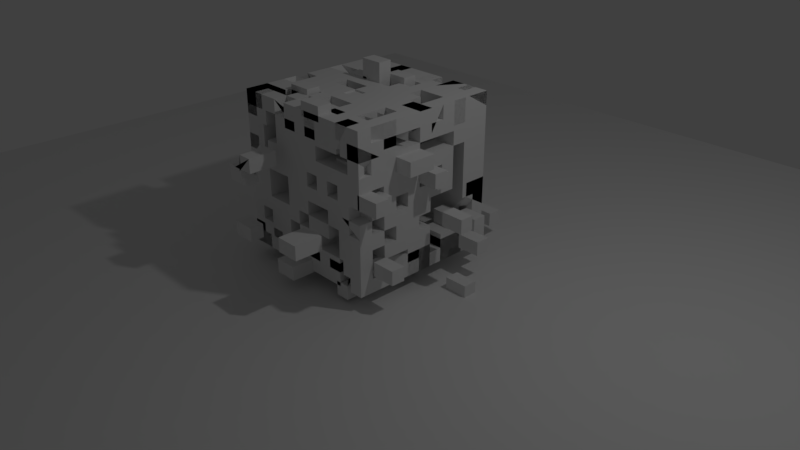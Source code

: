 # Source: explosionmodifier.blend  (saved by Blender 2.79.0; exported with 4.5.12 LTS)
import bpy
from mathutils import Matrix  # noqa: F401  (used for matrix-valued properties, if any)

bpy.ops.wm.read_factory_settings(use_empty=True)
scene = bpy.context.scene
scene.name = 'Scene'

# ---- collections
col_collection_1 = bpy.data.collections.new('Collection 1'); scene.collection.children.link(col_collection_1)

# ---- materials (node trees are filled in below, after node groups)
mat_material = bpy.data.materials.new('Material')
mat_material.alpha_threshold = 0.0
mat_material.use_transparent_shadow = False
mat_material.roughness = 0.5
mat_material.line_color = (0.0, 0.0, 0.0, 1.0)

# ---- material node trees

# ---- world
world_world = bpy.data.worlds.new('World'); scene.world = world_world
world_world.color = (0.05088, 0.05088, 0.05088)
world_world.use_sun_shadow = False
world_world.sun_shadow_jitter_overblur = 0.0
world_world.cycles.sampling_method = 'MANUAL'

# ---- cameras
cam_camera = bpy.data.cameras.new('Camera')
cam_camera.clip_end = 100.0
cam_camera.lens = 35.0
cam_camera.sensor_width = 32.0
cam_camera.sensor_height = 18.0
cam_camera.ortho_scale = 7.314
cam_camera.dof.focus_distance = 0.0
cam_camera.dof.aperture_fstop = 128.0

# ---- lights
light_lamp = bpy.data.lights.new('Lamp', 'POINT')
light_lamp.transmission_factor = 0.0
light_lamp.cutoff_distance = 30.0
light_lamp.energy = 100.0
light_lamp.shadow_buffer_clip_start = 1.001
light_lamp.shadow_soft_size = 0.1
light_lamp.shadow_maximum_resolution = 0.006
light_lamp.use_absolute_resolution = True

# ---- meshes
me_plane = bpy.data.meshes.new('Plane')
me_plane.from_pydata([(-1.0, -1.0, 0.0), (1.0, -1.0, 0.0), (-1.0, 1.0, 0.0), (1.0, 1.0, 0.0)], [], [(0, 1, 3, 2)])
me_plane.use_remesh_preserve_volume = False
me_plane.use_remesh_preserve_attributes = False
me_plane.use_mirror_vertex_groups = False
me_plane.update()
me_cube = bpy.data.meshes.new('Cube')
me_cube.from_pydata([(1.0, 1.0, -2.156), (1.0, -1.0, -2.156), (-1.0, -1.0, -2.156), (-1.0, 1.0, -2.156), (1.0, 1.0, -0.1562), (1.0, -1.0, -0.1562), (-1.0, -1.0, -0.1562), (-1.0, 1.0, -0.1562), (1.0, 0.8182, -2.156), (1.0, 0.6364, -2.156), (1.0, 0.4545, -2.156), (1.0, 0.2727, -2.156), (1.0, 0.09091, -2.156), (1.0, -0.09091, -2.156), (1.0, -0.2727, -2.156), (1.0, -0.4545, -2.156), (1.0, -0.6364, -2.156), (1.0, -0.8182, -2.156), (0.8182, 1.0, -2.156), (0.6364, 1.0, -2.156), (0.4545, 1.0, -2.156), (0.2727, 1.0, -2.156), (0.09091, 1.0, -2.156), (-0.09091, 1.0, -2.156), (-0.2727, 1.0, -2.156), (-0.4545, 1.0, -2.156), (-0.6364, 1.0, -2.156), (-0.8182, 1.0, -2.156), (1.0, 1.0, -1.974), (1.0, 1.0, -1.793), (1.0, 1.0, -1.611), (1.0, 1.0, -1.429), (1.0, 1.0, -1.247), (1.0, 1.0, -1.065), (1.0, 1.0, -0.8835), (1.0, 1.0, -0.7016), (1.0, 1.0, -0.5198), (1.0, 1.0, -0.338), (0.8182, -1.0, -2.156), (0.6364, -1.0, -2.156), (0.4545, -1.0, -2.156), (0.2727, -1.0, -2.156), (0.09091, -1.0, -2.156), (-0.09091, -1.0, -2.156), (-0.2727, -1.0, -2.156), (-0.4545, -1.0, -2.156), (-0.6364, -1.0, -2.156), (-0.8182, -1.0, -2.156), (1.0, -1.0, -1.974), (1.0, -1.0, -1.793), (1.0, -1.0, -1.611), (1.0, -1.0, -1.429), (1.0, -1.0, -1.247), (1.0, -1.0, -1.065), (1.0, -1.0, -0.8835), (1.0, -1.0, -0.7016), (1.0, -1.0, -0.5198), (1.0, -1.0, -0.338), (-1.0, -0.8182, -2.156), (-1.0, -0.6364, -2.156), (-1.0, -0.4545, -2.156), (-1.0, -0.2727, -2.156), (-1.0, -0.09091, -2.156), (-1.0, 0.09091, -2.156), (-1.0, 0.2727, -2.156), (-1.0, 0.4545, -2.156), (-1.0, 0.6364, -2.156), (-1.0, 0.8182, -2.156), (-1.0, -1.0, -1.974), (-1.0, -1.0, -1.793), (-1.0, -1.0, -1.611), (-1.0, -1.0, -1.429), (-1.0, -1.0, -1.247), (-1.0, -1.0, -1.065), (-1.0, -1.0, -0.8835), (-1.0, -1.0, -0.7016), (-1.0, -1.0, -0.5198), (-1.0, -1.0, -0.338), (-1.0, 1.0, -1.974), (-1.0, 1.0, -1.793), (-1.0, 1.0, -1.611), (-1.0, 1.0, -1.429), (-1.0, 1.0, -1.247), (-1.0, 1.0, -1.065), (-1.0, 1.0, -0.8835), (-1.0, 1.0, -0.7016), (-1.0, 1.0, -0.5198), (-1.0, 1.0, -0.338), (1.0, 0.8182, -0.1562), (1.0, 0.6364, -0.1562), (1.0, 0.4545, -0.1562), (1.0, 0.2727, -0.1562), (1.0, 0.09091, -0.1562), (1.0, -0.09091, -0.1562), (1.0, -0.2727, -0.1562), (1.0, -0.4545, -0.1562), (1.0, -0.6364, -0.1562), (1.0, -0.8182, -0.1562), (0.8182, 1.0, -0.1562), (0.6364, 1.0, -0.1562), (0.4545, 1.0, -0.1562), (0.2727, 1.0, -0.1562), (0.09091, 1.0, -0.1562), (-0.09091, 1.0, -0.1562), (-0.2727, 1.0, -0.1562), (-0.4545, 1.0, -0.1562), (-0.6364, 1.0, -0.1562), (-0.8182, 1.0, -0.1562), (0.8182, -1.0, -0.1562), (0.6364, -1.0, -0.1562), (0.4545, -1.0, -0.1562), (0.2727, -1.0, -0.1562), (0.09091, -1.0, -0.1562), (-0.09091, -1.0, -0.1562), (-0.2727, -1.0, -0.1562), (-0.4545, -1.0, -0.1562), (-0.6364, -1.0, -0.1562), (-0.8182, -1.0, -0.1562), (-1.0, -0.8182, -0.1562), (-1.0, -0.6364, -0.1562), (-1.0, -0.4545, -0.1562), (-1.0, -0.2727, -0.1562), (-1.0, -0.09091, -0.1562), (-1.0, 0.09091, -0.1562), (-1.0, 0.2727, -0.1562), (-1.0, 0.4545, -0.1562), (-1.0, 0.6364, -0.1562), (-1.0, 0.8182, -0.1562), (0.8182, 1.0, -0.338), (0.6364, 1.0, -0.338), (0.4545, 1.0, -0.338), (0.2727, 1.0, -0.338), (0.09091, 1.0, -0.338), (-0.09091, 1.0, -0.338), (-0.2727, 1.0, -0.338), (-0.4545, 1.0, -0.338), (-0.6364, 1.0, -0.338), (-0.8182, 1.0, -0.338), (0.8182, 1.0, -0.5198), (0.6364, 1.0, -0.5198), (0.4545, 1.0, -0.5198), (0.2727, 1.0, -0.5198), (0.09091, 1.0, -0.5198), (-0.09091, 1.0, -0.5198), (-0.2727, 1.0, -0.5198), (-0.4545, 1.0, -0.5198), (-0.6364, 1.0, -0.5198), (-0.8182, 1.0, -0.5198), (0.8182, 1.0, -0.7016), (0.6364, 1.0, -0.7016), (0.4545, 1.0, -0.7016), (0.2727, 1.0, -0.7016), (0.09091, 1.0, -0.7016), (-0.09091, 1.0, -0.7016), (-0.2727, 1.0, -0.7016), (-0.4545, 1.0, -0.7016), (-0.6364, 1.0, -0.7016), (-0.8182, 1.0, -0.7016), (0.8182, 1.0, -0.8835), (0.6364, 1.0, -0.8835), (0.4545, 1.0, -0.8835), (0.2727, 1.0, -0.8835), (0.09091, 1.0, -0.8835), (-0.09091, 1.0, -0.8835), (-0.2727, 1.0, -0.8835), (-0.4545, 1.0, -0.8835), (-0.6364, 1.0, -0.8835), (-0.8182, 1.0, -0.8835), (0.8182, 1.0, -1.065), (0.6364, 1.0, -1.065), (0.4545, 1.0, -1.065), (0.2727, 1.0, -1.065), (0.09091, 1.0, -1.065), (-0.09091, 1.0, -1.065), (-0.2727, 1.0, -1.065), (-0.4545, 1.0, -1.065), (-0.6364, 1.0, -1.065), (-0.8182, 1.0, -1.065), (0.8182, 1.0, -1.247), (0.6364, 1.0, -1.247), (0.4545, 1.0, -1.247), (0.2727, 1.0, -1.247), (0.09091, 1.0, -1.247), (-0.09091, 1.0, -1.247), (-0.2727, 1.0, -1.247), (-0.4545, 1.0, -1.247), (-0.6364, 1.0, -1.247), (-0.8182, 1.0, -1.247), (0.8182, 1.0, -1.429), (0.6364, 1.0, -1.429), (0.4545, 1.0, -1.429), (0.2727, 1.0, -1.429), (0.09091, 1.0, -1.429), (-0.09091, 1.0, -1.429), (-0.2727, 1.0, -1.429), (-0.4545, 1.0, -1.429), (-0.6364, 1.0, -1.429), (-0.8182, 1.0, -1.429), (0.8182, 1.0, -1.611), (0.6364, 1.0, -1.611), (0.4545, 1.0, -1.611), (0.2727, 1.0, -1.611), (0.09091, 1.0, -1.611), (-0.09091, 1.0, -1.611), (-0.2727, 1.0, -1.611), (-0.4545, 1.0, -1.611), (-0.6364, 1.0, -1.611), (-0.8182, 1.0, -1.611), (0.8182, 1.0, -1.793), (0.6364, 1.0, -1.793), (0.4545, 1.0, -1.793), (0.2727, 1.0, -1.793), (0.09091, 1.0, -1.793), (-0.09091, 1.0, -1.793), (-0.2727, 1.0, -1.793), (-0.4545, 1.0, -1.793), (-0.6364, 1.0, -1.793), (-0.8182, 1.0, -1.793), (0.8182, 1.0, -1.974), (0.6364, 1.0, -1.974), (0.4545, 1.0, -1.974), (0.2727, 1.0, -1.974), (0.09091, 1.0, -1.974), (-0.09091, 1.0, -1.974), (-0.2727, 1.0, -1.974), (-0.4545, 1.0, -1.974), (-0.6364, 1.0, -1.974), (-0.8182, 1.0, -1.974), (-1.0, -0.8182, -1.974), (-1.0, -0.6364, -1.974), (-1.0, -0.4545, -1.974), (-1.0, -0.2727, -1.974), (-1.0, -0.09091, -1.974), (-1.0, 0.09091, -1.974), (-1.0, 0.2727, -1.974), (-1.0, 0.4545, -1.974), (-1.0, 0.6364, -1.974), (-1.0, 0.8182, -1.974), (-1.0, -0.8182, -1.793), (-1.0, -0.6364, -1.793), (-1.0, -0.4545, -1.793), (-1.0, -0.2727, -1.793), (-1.0, -0.09091, -1.793), (-1.0, 0.09091, -1.793), (-1.0, 0.2727, -1.793), (-1.0, 0.4545, -1.793), (-1.0, 0.6364, -1.793), (-1.0, 0.8182, -1.793), (-1.0, -0.8182, -1.611), (-1.0, -0.6364, -1.611), (-1.0, -0.4545, -1.611), (-1.0, -0.2727, -1.611), (-1.0, -0.09091, -1.611), (-1.0, 0.09091, -1.611), (-1.0, 0.2727, -1.611), (-1.0, 0.4545, -1.611), (-1.0, 0.6364, -1.611), (-1.0, 0.8182, -1.611), (-1.0, -0.8182, -1.429), (-1.0, -0.6364, -1.429), (-1.0, -0.4545, -1.429), (-1.0, -0.2727, -1.429), (-1.0, -0.09091, -1.429), (-1.0, 0.09091, -1.429), (-1.0, 0.2727, -1.429), (-1.0, 0.4545, -1.429), (-1.0, 0.6364, -1.429), (-1.0, 0.8182, -1.429), (-1.0, -0.8182, -1.247), (-1.0, -0.6364, -1.247), (-1.0, -0.4545, -1.247), (-1.0, -0.2727, -1.247), (-1.0, -0.09091, -1.247), (-1.0, 0.09091, -1.247), (-1.0, 0.2727, -1.247), (-1.0, 0.4545, -1.247), (-1.0, 0.6364, -1.247), (-1.0, 0.8182, -1.247), (-1.0, -0.8182, -1.065), (-1.0, -0.6364, -1.065), (-1.0, -0.4545, -1.065), (-1.0, -0.2727, -1.065), (-1.0, -0.09091, -1.065), (-1.0, 0.09091, -1.065), (-1.0, 0.2727, -1.065), (-1.0, 0.4545, -1.065), (-1.0, 0.6364, -1.065), (-1.0, 0.8182, -1.065), (-1.0, -0.8182, -0.8835), (-1.0, -0.6364, -0.8835), (-1.0, -0.4545, -0.8835), (-1.0, -0.2727, -0.8835), (-1.0, -0.09091, -0.8835), (-1.0, 0.09091, -0.8835), (-1.0, 0.2727, -0.8835), (-1.0, 0.4545, -0.8835), (-1.0, 0.6364, -0.8835), (-1.0, 0.8182, -0.8835), (-1.0, -0.8182, -0.7016), (-1.0, -0.6364, -0.7016), (-1.0, -0.4545, -0.7016), (-1.0, -0.2727, -0.7016), (-1.0, -0.09091, -0.7016), (-1.0, 0.09091, -0.7016), (-1.0, 0.2727, -0.7016), (-1.0, 0.4545, -0.7016), (-1.0, 0.6364, -0.7016), (-1.0, 0.8182, -0.7016), (-1.0, -0.8182, -0.5198), (-1.0, -0.6364, -0.5198), (-1.0, -0.4545, -0.5198), (-1.0, -0.2727, -0.5198), (-1.0, -0.09091, -0.5198), (-1.0, 0.09091, -0.5198), (-1.0, 0.2727, -0.5198), (-1.0, 0.4545, -0.5198), (-1.0, 0.6364, -0.5198), (-1.0, 0.8182, -0.5198), (-1.0, -0.8182, -0.338), (-1.0, -0.6364, -0.338), (-1.0, -0.4545, -0.338), (-1.0, -0.2727, -0.338), (-1.0, -0.09091, -0.338), (-1.0, 0.09091, -0.338), (-1.0, 0.2727, -0.338), (-1.0, 0.4545, -0.338), (-1.0, 0.6364, -0.338), (-1.0, 0.8182, -0.338), (0.8182, -1.0, -1.974), (0.6364, -1.0, -1.974), (0.4545, -1.0, -1.974), (0.2727, -1.0, -1.974), (0.09091, -1.0, -1.974), (-0.09091, -1.0, -1.974), (-0.2727, -1.0, -1.974), (-0.4545, -1.0, -1.974), (-0.6364, -1.0, -1.974), (-0.8182, -1.0, -1.974), (0.8182, -1.0, -1.793), (0.6364, -1.0, -1.793), (0.4545, -1.0, -1.793), (0.2727, -1.0, -1.793), (0.09091, -1.0, -1.793), (-0.09091, -1.0, -1.793), (-0.2727, -1.0, -1.793), (-0.4545, -1.0, -1.793), (-0.6364, -1.0, -1.793), (-0.8182, -1.0, -1.793), (0.8182, -1.0, -1.611), (0.6364, -1.0, -1.611), (0.4545, -1.0, -1.611), (0.2727, -1.0, -1.611), (0.09091, -1.0, -1.611), (-0.09091, -1.0, -1.611), (-0.2727, -1.0, -1.611), (-0.4545, -1.0, -1.611), (-0.6364, -1.0, -1.611), (-0.8182, -1.0, -1.611), (0.8182, -1.0, -1.429), (0.6364, -1.0, -1.429), (0.4545, -1.0, -1.429), (0.2727, -1.0, -1.429), (0.09091, -1.0, -1.429), (-0.09091, -1.0, -1.429), (-0.2727, -1.0, -1.429), (-0.4545, -1.0, -1.429), (-0.6364, -1.0, -1.429), (-0.8182, -1.0, -1.429), (0.8182, -1.0, -1.247), (0.6364, -1.0, -1.247), (0.4545, -1.0, -1.247), (0.2727, -1.0, -1.247), (0.09091, -1.0, -1.247), (-0.09091, -1.0, -1.247), (-0.2727, -1.0, -1.247), (-0.4545, -1.0, -1.247), (-0.6364, -1.0, -1.247), (-0.8182, -1.0, -1.247), (0.8182, -1.0, -1.065), (0.6364, -1.0, -1.065), (0.4545, -1.0, -1.065), (0.2727, -1.0, -1.065), (0.09091, -1.0, -1.065), (-0.09091, -1.0, -1.065), (-0.2727, -1.0, -1.065), (-0.4545, -1.0, -1.065), (-0.6364, -1.0, -1.065), (-0.8182, -1.0, -1.065), (0.8182, -1.0, -0.8835), (0.6364, -1.0, -0.8835), (0.4545, -1.0, -0.8835), (0.2727, -1.0, -0.8835), (0.09091, -1.0, -0.8835), (-0.09091, -1.0, -0.8835), (-0.2727, -1.0, -0.8835), (-0.4545, -1.0, -0.8835), (-0.6364, -1.0, -0.8835), (-0.8182, -1.0, -0.8835), (0.8182, -1.0, -0.7016), (0.6364, -1.0, -0.7016), (0.4545, -1.0, -0.7016), (0.2727, -1.0, -0.7016), (0.09091, -1.0, -0.7016), (-0.09091, -1.0, -0.7016), (-0.2727, -1.0, -0.7016), (-0.4545, -1.0, -0.7016), (-0.6364, -1.0, -0.7016), (-0.8182, -1.0, -0.7016), (0.8182, -1.0, -0.5198), (0.6364, -1.0, -0.5198), (0.4545, -1.0, -0.5198), (0.2727, -1.0, -0.5198), (0.09091, -1.0, -0.5198), (-0.09091, -1.0, -0.5198), (-0.2727, -1.0, -0.5198), (-0.4545, -1.0, -0.5198), (-0.6364, -1.0, -0.5198), (-0.8182, -1.0, -0.5198), (0.8182, -1.0, -0.338), (0.6364, -1.0, -0.338), (0.4545, -1.0, -0.338), (0.2727, -1.0, -0.338), (0.09091, -1.0, -0.338), (-0.09091, -1.0, -0.338), (-0.2727, -1.0, -0.338), (-0.4545, -1.0, -0.338), (-0.6364, -1.0, -0.338), (-0.8182, -1.0, -0.338), (1.0, 0.8182, -1.974), (1.0, 0.6364, -1.974), (1.0, 0.4545, -1.974), (1.0, 0.2727, -1.974), (1.0, 0.09091, -1.974), (1.0, -0.09091, -1.974), (1.0, -0.2727, -1.974), (1.0, -0.4545, -1.974), (1.0, -0.6364, -1.974), (1.0, -0.8182, -1.974), (1.0, 0.8182, -1.793), (1.0, 0.6364, -1.793), (1.0, 0.4545, -1.793), (1.0, 0.2727, -1.793), (1.0, 0.09091, -1.793), (1.0, -0.09091, -1.793), (1.0, -0.2727, -1.793), (1.0, -0.4545, -1.793), (1.0, -0.6364, -1.793), (1.0, -0.8182, -1.793), (1.0, 0.8182, -1.611), (1.0, 0.6364, -1.611), (1.0, 0.4545, -1.611), (1.0, 0.2727, -1.611), (1.0, 0.09091, -1.611), (1.0, -0.09091, -1.611), (1.0, -0.2727, -1.611), (1.0, -0.4545, -1.611), (1.0, -0.6364, -1.611), (1.0, -0.8182, -1.611), (1.0, 0.8182, -1.429), (1.0, 0.6364, -1.429), (1.0, 0.4545, -1.429), (1.0, 0.2727, -1.429), (1.0, 0.09091, -1.429), (1.0, -0.09091, -1.429), (1.0, -0.2727, -1.429), (1.0, -0.4545, -1.429), (1.0, -0.6364, -1.429), (1.0, -0.8182, -1.429), (1.0, 0.8182, -1.247), (1.0, 0.6364, -1.247), (1.0, 0.4545, -1.247), (1.0, 0.2727, -1.247), (1.0, 0.09091, -1.247), (1.0, -0.09091, -1.247), (1.0, -0.2727, -1.247), (1.0, -0.4545, -1.247), (1.0, -0.6364, -1.247), (1.0, -0.8182, -1.247), (1.0, 0.8182, -1.065), (1.0, 0.6364, -1.065), (1.0, 0.4545, -1.065), (1.0, 0.2727, -1.065), (1.0, 0.09091, -1.065), (1.0, -0.09091, -1.065), (1.0, -0.2727, -1.065), (1.0, -0.4545, -1.065), (1.0, -0.6364, -1.065), (1.0, -0.8182, -1.065), (1.0, 0.8182, -0.8835), (1.0, 0.6364, -0.8835), (1.0, 0.4545, -0.8835), (1.0, 0.2727, -0.8835), (1.0, 0.09091, -0.8835), (1.0, -0.09091, -0.8835), (1.0, -0.2727, -0.8835), (1.0, -0.4545, -0.8835), (1.0, -0.6364, -0.8835), (1.0, -0.8182, -0.8835), (1.0, 0.8182, -0.7016), (1.0, 0.6364, -0.7016), (1.0, 0.4545, -0.7016), (1.0, 0.2727, -0.7016), (1.0, 0.09091, -0.7016), (1.0, -0.09091, -0.7016), (1.0, -0.2727, -0.7016), (1.0, -0.4545, -0.7016), (1.0, -0.6364, -0.7016), (1.0, -0.8182, -0.7016), (1.0, 0.8182, -0.5198), (1.0, 0.6364, -0.5198), (1.0, 0.4545, -0.5198), (1.0, 0.2727, -0.5198), (1.0, 0.09091, -0.5198), (1.0, -0.09091, -0.5198), (1.0, -0.2727, -0.5198), (1.0, -0.4545, -0.5198), (1.0, -0.6364, -0.5198), (1.0, -0.8182, -0.5198), (1.0, 0.8182, -0.338), (1.0, 0.6364, -0.338), (1.0, 0.4545, -0.338), (1.0, 0.2727, -0.338), (1.0, 0.09091, -0.338), (1.0, -0.09091, -0.338), (1.0, -0.2727, -0.338), (1.0, -0.4545, -0.338), (1.0, -0.6364, -0.338), (1.0, -0.8182, -0.338), (0.8182, 0.8182, -0.1562), (0.8182, 0.6364, -0.1562), (0.8182, 0.4545, -0.1562), (0.8182, 0.2727, -0.1562), (0.8182, 0.09091, -0.1562), (0.8182, -0.09091, -0.1562), (0.8182, -0.2727, -0.1562), (0.8182, -0.4545, -0.1562), (0.8182, -0.6364, -0.1562), (0.8182, -0.8182, -0.1562), (0.6364, 0.8182, -0.1562), (0.6364, 0.6364, -0.1562), (0.6364, 0.4545, -0.1562), (0.6364, 0.2727, -0.1562), (0.6364, 0.09091, -0.1562), (0.6364, -0.09091, -0.1562), (0.6364, -0.2727, -0.1562), (0.6364, -0.4545, -0.1562), (0.6364, -0.6364, -0.1562), (0.6364, -0.8182, -0.1562), (0.4545, 0.8182, -0.1562), (0.4545, 0.6364, -0.1562), (0.4545, 0.4545, -0.1562), (0.4545, 0.2727, -0.1562), (0.4545, 0.09091, -0.1562), (0.4545, -0.09091, -0.1562), (0.4545, -0.2727, -0.1562), (0.4545, -0.4545, -0.1562), (0.4545, -0.6364, -0.1562), (0.4545, -0.8182, -0.1562), (0.2727, 0.8182, -0.1562), (0.2727, 0.6364, -0.1562), (0.2727, 0.4545, -0.1562), (0.2727, 0.2727, -0.1562), (0.2727, 0.09091, -0.1562), (0.2727, -0.09091, -0.1562), (0.2727, -0.2727, -0.1562), (0.2727, -0.4545, -0.1562), (0.2727, -0.6364, -0.1562), (0.2727, -0.8182, -0.1562), (0.09091, 0.8182, -0.1562), (0.09091, 0.6364, -0.1562), (0.09091, 0.4545, -0.1562), (0.09091, 0.2727, -0.1562), (0.09091, 0.09091, -0.1562), (0.09091, -0.09091, -0.1562), (0.09091, -0.2727, -0.1562), (0.09091, -0.4545, -0.1562), (0.09091, -0.6364, -0.1562), (0.09091, -0.8182, -0.1562), (-0.09091, 0.8182, -0.1562), (-0.09091, 0.6364, -0.1562), (-0.09091, 0.4545, -0.1562), (-0.09091, 0.2727, -0.1562), (-0.09091, 0.09091, -0.1562), (-0.09091, -0.09091, -0.1562), (-0.09091, -0.2727, -0.1562), (-0.09091, -0.4545, -0.1562), (-0.09091, -0.6364, -0.1562), (-0.09091, -0.8182, -0.1562), (-0.2727, 0.8182, -0.1562), (-0.2727, 0.6364, -0.1562), (-0.2727, 0.4545, -0.1562), (-0.2727, 0.2727, -0.1562), (-0.2727, 0.09091, -0.1562), (-0.2727, -0.09091, -0.1562), (-0.2727, -0.2727, -0.1562), (-0.2727, -0.4545, -0.1562), (-0.2727, -0.6364, -0.1562), (-0.2727, -0.8182, -0.1562), (-0.4545, 0.8182, -0.1562), (-0.4545, 0.6364, -0.1562), (-0.4545, 0.4545, -0.1562), (-0.4545, 0.2727, -0.1562), (-0.4545, 0.09091, -0.1562), (-0.4545, -0.09091, -0.1562), (-0.4545, -0.2727, -0.1562), (-0.4545, -0.4545, -0.1562), (-0.4545, -0.6364, -0.1562), (-0.4545, -0.8182, -0.1562), (-0.6364, 0.8182, -0.1562), (-0.6364, 0.6364, -0.1562), (-0.6364, 0.4545, -0.1562), (-0.6364, 0.2727, -0.1562), (-0.6364, 0.09091, -0.1562), (-0.6364, -0.09091, -0.1562), (-0.6364, -0.2727, -0.1562), (-0.6364, -0.4545, -0.1562), (-0.6364, -0.6364, -0.1562), (-0.6364, -0.8182, -0.1562), (-0.8182, 0.8182, -0.1562), (-0.8182, 0.6364, -0.1562), (-0.8182, 0.4545, -0.1562), (-0.8182, 0.2727, -0.1562), (-0.8182, 0.09091, -0.1562), (-0.8182, -0.09091, -0.1562), (-0.8182, -0.2727, -0.1562), (-0.8182, -0.4545, -0.1562), (-0.8182, -0.6364, -0.1562), (-0.8182, -0.8182, -0.1562), (0.8182, 0.8182, -2.156), (0.6364, 0.8182, -2.156), (0.4545, 0.8182, -2.156), (0.2727, 0.8182, -2.156), (0.09091, 0.8182, -2.156), (-0.09091, 0.8182, -2.156), (-0.2727, 0.8182, -2.156), (-0.4545, 0.8182, -2.156), (-0.6364, 0.8182, -2.156), (-0.8182, 0.8182, -2.156), (0.8182, 0.6364, -2.156), (0.6364, 0.6364, -2.156), (0.4545, 0.6364, -2.156), (0.2727, 0.6364, -2.156), (0.09091, 0.6364, -2.156), (-0.09091, 0.6364, -2.156), (-0.2727, 0.6364, -2.156), (-0.4545, 0.6364, -2.156), (-0.6364, 0.6364, -2.156), (-0.8182, 0.6364, -2.156), (0.8182, 0.4545, -2.156), (0.6364, 0.4545, -2.156), (0.4545, 0.4545, -2.156), (0.2727, 0.4545, -2.156), (0.09091, 0.4545, -2.156), (-0.09091, 0.4545, -2.156), (-0.2727, 0.4545, -2.156), (-0.4545, 0.4545, -2.156), (-0.6364, 0.4545, -2.156), (-0.8182, 0.4545, -2.156), (0.8182, 0.2727, -2.156), (0.6364, 0.2727, -2.156), (0.4545, 0.2727, -2.156), (0.2727, 0.2727, -2.156), (0.09091, 0.2727, -2.156), (-0.09091, 0.2727, -2.156), (-0.2727, 0.2727, -2.156), (-0.4545, 0.2727, -2.156), (-0.6364, 0.2727, -2.156), (-0.8182, 0.2727, -2.156), (0.8182, 0.09091, -2.156), (0.6364, 0.09091, -2.156), (0.4545, 0.09091, -2.156), (0.2727, 0.09091, -2.156), (0.09091, 0.09091, -2.156), (-0.09091, 0.09091, -2.156), (-0.2727, 0.09091, -2.156), (-0.4545, 0.09091, -2.156), (-0.6364, 0.09091, -2.156), (-0.8182, 0.09091, -2.156), (0.8182, -0.09091, -2.156), (0.6364, -0.09091, -2.156), (0.4545, -0.09091, -2.156), (0.2727, -0.09091, -2.156), (0.09091, -0.09091, -2.156), (-0.09091, -0.09091, -2.156), (-0.2727, -0.09091, -2.156), (-0.4545, -0.09091, -2.156), (-0.6364, -0.09091, -2.156), (-0.8182, -0.09091, -2.156), (0.8182, -0.2727, -2.156), (0.6364, -0.2727, -2.156), (0.4545, -0.2727, -2.156), (0.2727, -0.2727, -2.156), (0.09091, -0.2727, -2.156), (-0.09091, -0.2727, -2.156), (-0.2727, -0.2727, -2.156), (-0.4545, -0.2727, -2.156), (-0.6364, -0.2727, -2.156), (-0.8182, -0.2727, -2.156), (0.8182, -0.4545, -2.156), (0.6364, -0.4545, -2.156), (0.4545, -0.4545, -2.156), (0.2727, -0.4545, -2.156), (0.09091, -0.4545, -2.156), (-0.09091, -0.4545, -2.156), (-0.2727, -0.4545, -2.156), (-0.4545, -0.4545, -2.156), (-0.6364, -0.4545, -2.156), (-0.8182, -0.4545, -2.156), (0.8182, -0.6364, -2.156), (0.6364, -0.6364, -2.156), (0.4545, -0.6364, -2.156), (0.2727, -0.6364, -2.156), (0.09091, -0.6364, -2.156), (-0.09091, -0.6364, -2.156), (-0.2727, -0.6364, -2.156), (-0.4545, -0.6364, -2.156), (-0.6364, -0.6364, -2.156), (-0.8182, -0.6364, -2.156), (0.8182, -0.8182, -2.156), (0.6364, -0.8182, -2.156), (0.4545, -0.8182, -2.156), (0.2727, -0.8182, -2.156), (0.09091, -0.8182, -2.156), (-0.09091, -0.8182, -2.156), (-0.2727, -0.8182, -2.156), (-0.4545, -0.8182, -2.156), (-0.6364, -0.8182, -2.156), (-0.8182, -0.8182, -2.156)], [], [(727, 47, 2, 58), (627, 118, 6, 117), (527, 97, 5, 57), (427, 117, 6, 77), (327, 127, 7, 87), (227, 27, 3, 78), (107, 137, 87, 7), (137, 147, 86, 87), (147, 157, 85, 86), (157, 167, 84, 85), (167, 177, 83, 84), (177, 187, 82, 83), (187, 197, 81, 82), (197, 207, 80, 81), (207, 217, 79, 80), (217, 227, 78, 79), (4, 37, 128, 98), (98, 128, 129, 99), (99, 129, 130, 100), (100, 130, 131, 101), (101, 131, 132, 102), (102, 132, 133, 103), (103, 133, 134, 104), (104, 134, 135, 105), (105, 135, 136, 106), (106, 136, 137, 107), (37, 36, 138, 128), (128, 138, 139, 129), (129, 139, 140, 130), (130, 140, 141, 131), (131, 141, 142, 132), (132, 142, 143, 133), (133, 143, 144, 134), (134, 144, 145, 135), (135, 145, 146, 136), (136, 146, 147, 137), (36, 35, 148, 138), (138, 148, 149, 139), (139, 149, 150, 140), (140, 150, 151, 141), (141, 151, 152, 142), (142, 152, 153, 143), (143, 153, 154, 144), (144, 154, 155, 145), (145, 155, 156, 146), (146, 156, 157, 147), (35, 34, 158, 148), (148, 158, 159, 149), (149, 159, 160, 150), (150, 160, 161, 151), (151, 161, 162, 152), (152, 162, 163, 153), (153, 163, 164, 154), (154, 164, 165, 155), (155, 165, 166, 156), (156, 166, 167, 157), (34, 33, 168, 158), (158, 168, 169, 159), (159, 169, 170, 160), (160, 170, 171, 161), (161, 171, 172, 162), (162, 172, 173, 163), (163, 173, 174, 164), (164, 174, 175, 165), (165, 175, 176, 166), (166, 176, 177, 167), (33, 32, 178, 168), (168, 178, 179, 169), (169, 179, 180, 170), (170, 180, 181, 171), (171, 181, 182, 172), (172, 182, 183, 173), (173, 183, 184, 174), (174, 184, 185, 175), (175, 185, 186, 176), (176, 186, 187, 177), (32, 31, 188, 178), (178, 188, 189, 179), (179, 189, 190, 180), (180, 190, 191, 181), (181, 191, 192, 182), (182, 192, 193, 183), (183, 193, 194, 184), (184, 194, 195, 185), (185, 195, 196, 186), (186, 196, 197, 187), (31, 30, 198, 188), (188, 198, 199, 189), (189, 199, 200, 190), (190, 200, 201, 191), (191, 201, 202, 192), (192, 202, 203, 193), (193, 203, 204, 194), (194, 204, 205, 195), (195, 205, 206, 196), (196, 206, 207, 197), (30, 29, 208, 198), (198, 208, 209, 199), (199, 209, 210, 200), (200, 210, 211, 201), (201, 211, 212, 202), (202, 212, 213, 203), (203, 213, 214, 204), (204, 214, 215, 205), (205, 215, 216, 206), (206, 216, 217, 207), (29, 28, 218, 208), (208, 218, 219, 209), (209, 219, 220, 210), (210, 220, 221, 211), (211, 221, 222, 212), (212, 222, 223, 213), (213, 223, 224, 214), (214, 224, 225, 215), (215, 225, 226, 216), (216, 226, 227, 217), (28, 0, 18, 218), (218, 18, 19, 219), (219, 19, 20, 220), (220, 20, 21, 221), (221, 21, 22, 222), (222, 22, 23, 223), (223, 23, 24, 224), (224, 24, 25, 225), (225, 25, 26, 226), (226, 26, 27, 227), (67, 237, 78, 3), (237, 247, 79, 78), (247, 257, 80, 79), (257, 267, 81, 80), (267, 277, 82, 81), (277, 287, 83, 82), (287, 297, 84, 83), (297, 307, 85, 84), (307, 317, 86, 85), (317, 327, 87, 86), (2, 68, 228, 58), (58, 228, 229, 59), (59, 229, 230, 60), (60, 230, 231, 61), (61, 231, 232, 62), (62, 232, 233, 63), (63, 233, 234, 64), (64, 234, 235, 65), (65, 235, 236, 66), (66, 236, 237, 67), (68, 69, 238, 228), (228, 238, 239, 229), (229, 239, 240, 230), (230, 240, 241, 231), (231, 241, 242, 232), (232, 242, 243, 233), (233, 243, 244, 234), (234, 244, 245, 235), (235, 245, 246, 236), (236, 246, 247, 237), (69, 70, 248, 238), (238, 248, 249, 239), (239, 249, 250, 240), (240, 250, 251, 241), (241, 251, 252, 242), (242, 252, 253, 243), (243, 253, 254, 244), (244, 254, 255, 245), (245, 255, 256, 246), (246, 256, 257, 247), (70, 71, 258, 248), (248, 258, 259, 249), (249, 259, 260, 250), (250, 260, 261, 251), (251, 261, 262, 252), (252, 262, 263, 253), (253, 263, 264, 254), (254, 264, 265, 255), (255, 265, 266, 256), (256, 266, 267, 257), (71, 72, 268, 258), (258, 268, 269, 259), (259, 269, 270, 260), (260, 270, 271, 261), (261, 271, 272, 262), (262, 272, 273, 263), (263, 273, 274, 264), (264, 274, 275, 265), (265, 275, 276, 266), (266, 276, 277, 267), (72, 73, 278, 268), (268, 278, 279, 269), (269, 279, 280, 270), (270, 280, 281, 271), (271, 281, 282, 272), (272, 282, 283, 273), (273, 283, 284, 274), (274, 284, 285, 275), (275, 285, 286, 276), (276, 286, 287, 277), (73, 74, 288, 278), (278, 288, 289, 279), (279, 289, 290, 280), (280, 290, 291, 281), (281, 291, 292, 282), (282, 292, 293, 283), (283, 293, 294, 284), (284, 294, 295, 285), (285, 295, 296, 286), (286, 296, 297, 287), (74, 75, 298, 288), (288, 298, 299, 289), (289, 299, 300, 290), (290, 300, 301, 291), (291, 301, 302, 292), (292, 302, 303, 293), (293, 303, 304, 294), (294, 304, 305, 295), (295, 305, 306, 296), (296, 306, 307, 297), (75, 76, 308, 298), (298, 308, 309, 299), (299, 309, 310, 300), (300, 310, 311, 301), (301, 311, 312, 302), (302, 312, 313, 303), (303, 313, 314, 304), (304, 314, 315, 305), (305, 315, 316, 306), (306, 316, 317, 307), (76, 77, 318, 308), (308, 318, 319, 309), (309, 319, 320, 310), (310, 320, 321, 311), (311, 321, 322, 312), (312, 322, 323, 313), (313, 323, 324, 314), (314, 324, 325, 315), (315, 325, 326, 316), (316, 326, 327, 317), (77, 6, 118, 318), (318, 118, 119, 319), (319, 119, 120, 320), (320, 120, 121, 321), (321, 121, 122, 322), (322, 122, 123, 323), (323, 123, 124, 324), (324, 124, 125, 325), (325, 125, 126, 326), (326, 126, 127, 327), (47, 337, 68, 2), (337, 347, 69, 68), (347, 357, 70, 69), (357, 367, 71, 70), (367, 377, 72, 71), (377, 387, 73, 72), (387, 397, 74, 73), (397, 407, 75, 74), (407, 417, 76, 75), (417, 427, 77, 76), (1, 48, 328, 38), (38, 328, 329, 39), (39, 329, 330, 40), (40, 330, 331, 41), (41, 331, 332, 42), (42, 332, 333, 43), (43, 333, 334, 44), (44, 334, 335, 45), (45, 335, 336, 46), (46, 336, 337, 47), (48, 49, 338, 328), (328, 338, 339, 329), (329, 339, 340, 330), (330, 340, 341, 331), (331, 341, 342, 332), (332, 342, 343, 333), (333, 343, 344, 334), (334, 344, 345, 335), (335, 345, 346, 336), (336, 346, 347, 337), (49, 50, 348, 338), (338, 348, 349, 339), (339, 349, 350, 340), (340, 350, 351, 341), (341, 351, 352, 342), (342, 352, 353, 343), (343, 353, 354, 344), (344, 354, 355, 345), (345, 355, 356, 346), (346, 356, 357, 347), (50, 51, 358, 348), (348, 358, 359, 349), (349, 359, 360, 350), (350, 360, 361, 351), (351, 361, 362, 352), (352, 362, 363, 353), (353, 363, 364, 354), (354, 364, 365, 355), (355, 365, 366, 356), (356, 366, 367, 357), (51, 52, 368, 358), (358, 368, 369, 359), (359, 369, 370, 360), (360, 370, 371, 361), (361, 371, 372, 362), (362, 372, 373, 363), (363, 373, 374, 364), (364, 374, 375, 365), (365, 375, 376, 366), (366, 376, 377, 367), (52, 53, 378, 368), (368, 378, 379, 369), (369, 379, 380, 370), (370, 380, 381, 371), (371, 381, 382, 372), (372, 382, 383, 373), (373, 383, 384, 374), (374, 384, 385, 375), (375, 385, 386, 376), (376, 386, 387, 377), (53, 54, 388, 378), (378, 388, 389, 379), (379, 389, 390, 380), (380, 390, 391, 381), (381, 391, 392, 382), (382, 392, 393, 383), (383, 393, 394, 384), (384, 394, 395, 385), (385, 395, 396, 386), (386, 396, 397, 387), (54, 55, 398, 388), (388, 398, 399, 389), (389, 399, 400, 390), (390, 400, 401, 391), (391, 401, 402, 392), (392, 402, 403, 393), (393, 403, 404, 394), (394, 404, 405, 395), (395, 405, 406, 396), (396, 406, 407, 397), (55, 56, 408, 398), (398, 408, 409, 399), (399, 409, 410, 400), (400, 410, 411, 401), (401, 411, 412, 402), (402, 412, 413, 403), (403, 413, 414, 404), (404, 414, 415, 405), (405, 415, 416, 406), (406, 416, 417, 407), (56, 57, 418, 408), (408, 418, 419, 409), (409, 419, 420, 410), (410, 420, 421, 411), (411, 421, 422, 412), (412, 422, 423, 413), (413, 423, 424, 414), (414, 424, 425, 415), (415, 425, 426, 416), (416, 426, 427, 417), (57, 5, 108, 418), (418, 108, 109, 419), (419, 109, 110, 420), (420, 110, 111, 421), (421, 111, 112, 422), (422, 112, 113, 423), (423, 113, 114, 424), (424, 114, 115, 425), (425, 115, 116, 426), (426, 116, 117, 427), (17, 437, 48, 1), (437, 447, 49, 48), (447, 457, 50, 49), (457, 467, 51, 50), (467, 477, 52, 51), (477, 487, 53, 52), (487, 497, 54, 53), (497, 507, 55, 54), (507, 517, 56, 55), (517, 527, 57, 56), (0, 28, 428, 8), (8, 428, 429, 9), (9, 429, 430, 10), (10, 430, 431, 11), (11, 431, 432, 12), (12, 432, 433, 13), (13, 433, 434, 14), (14, 434, 435, 15), (15, 435, 436, 16), (16, 436, 437, 17), (28, 29, 438, 428), (428, 438, 439, 429), (429, 439, 440, 430), (430, 440, 441, 431), (431, 441, 442, 432), (432, 442, 443, 433), (433, 443, 444, 434), (434, 444, 445, 435), (435, 445, 446, 436), (436, 446, 447, 437), (29, 30, 448, 438), (438, 448, 449, 439), (439, 449, 450, 440), (440, 450, 451, 441), (441, 451, 452, 442), (442, 452, 453, 443), (443, 453, 454, 444), (444, 454, 455, 445), (445, 455, 456, 446), (446, 456, 457, 447), (30, 31, 458, 448), (448, 458, 459, 449), (449, 459, 460, 450), (450, 460, 461, 451), (451, 461, 462, 452), (452, 462, 463, 453), (453, 463, 464, 454), (454, 464, 465, 455), (455, 465, 466, 456), (456, 466, 467, 457), (31, 32, 468, 458), (458, 468, 469, 459), (459, 469, 470, 460), (460, 470, 471, 461), (461, 471, 472, 462), (462, 472, 473, 463), (463, 473, 474, 464), (464, 474, 475, 465), (465, 475, 476, 466), (466, 476, 477, 467), (32, 33, 478, 468), (468, 478, 479, 469), (469, 479, 480, 470), (470, 480, 481, 471), (471, 481, 482, 472), (472, 482, 483, 473), (473, 483, 484, 474), (474, 484, 485, 475), (475, 485, 486, 476), (476, 486, 487, 477), (33, 34, 488, 478), (478, 488, 489, 479), (479, 489, 490, 480), (480, 490, 491, 481), (481, 491, 492, 482), (482, 492, 493, 483), (483, 493, 494, 484), (484, 494, 495, 485), (485, 495, 496, 486), (486, 496, 497, 487), (34, 35, 498, 488), (488, 498, 499, 489), (489, 499, 500, 490), (490, 500, 501, 491), (491, 501, 502, 492), (492, 502, 503, 493), (493, 503, 504, 494), (494, 504, 505, 495), (495, 505, 506, 496), (496, 506, 507, 497), (35, 36, 508, 498), (498, 508, 509, 499), (499, 509, 510, 500), (500, 510, 511, 501), (501, 511, 512, 502), (502, 512, 513, 503), (503, 513, 514, 504), (504, 514, 515, 505), (505, 515, 516, 506), (506, 516, 517, 507), (36, 37, 518, 508), (508, 518, 519, 509), (509, 519, 520, 510), (510, 520, 521, 511), (511, 521, 522, 512), (512, 522, 523, 513), (513, 523, 524, 514), (514, 524, 525, 515), (515, 525, 526, 516), (516, 526, 527, 517), (37, 4, 88, 518), (518, 88, 89, 519), (519, 89, 90, 520), (520, 90, 91, 521), (521, 91, 92, 522), (522, 92, 93, 523), (523, 93, 94, 524), (524, 94, 95, 525), (525, 95, 96, 526), (526, 96, 97, 527), (97, 537, 108, 5), (537, 547, 109, 108), (547, 557, 110, 109), (557, 567, 111, 110), (567, 577, 112, 111), (577, 587, 113, 112), (587, 597, 114, 113), (597, 607, 115, 114), (607, 617, 116, 115), (617, 627, 117, 116), (4, 98, 528, 88), (88, 528, 529, 89), (89, 529, 530, 90), (90, 530, 531, 91), (91, 531, 532, 92), (92, 532, 533, 93), (93, 533, 534, 94), (94, 534, 535, 95), (95, 535, 536, 96), (96, 536, 537, 97), (98, 99, 538, 528), (528, 538, 539, 529), (529, 539, 540, 530), (530, 540, 541, 531), (531, 541, 542, 532), (532, 542, 543, 533), (533, 543, 544, 534), (534, 544, 545, 535), (535, 545, 546, 536), (536, 546, 547, 537), (99, 100, 548, 538), (538, 548, 549, 539), (539, 549, 550, 540), (540, 550, 551, 541), (541, 551, 552, 542), (542, 552, 553, 543), (543, 553, 554, 544), (544, 554, 555, 545), (545, 555, 556, 546), (546, 556, 557, 547), (100, 101, 558, 548), (548, 558, 559, 549), (549, 559, 560, 550), (550, 560, 561, 551), (551, 561, 562, 552), (552, 562, 563, 553), (553, 563, 564, 554), (554, 564, 565, 555), (555, 565, 566, 556), (556, 566, 567, 557), (101, 102, 568, 558), (558, 568, 569, 559), (559, 569, 570, 560), (560, 570, 571, 561), (561, 571, 572, 562), (562, 572, 573, 563), (563, 573, 574, 564), (564, 574, 575, 565), (565, 575, 576, 566), (566, 576, 577, 567), (102, 103, 578, 568), (568, 578, 579, 569), (569, 579, 580, 570), (570, 580, 581, 571), (571, 581, 582, 572), (572, 582, 583, 573), (573, 583, 584, 574), (574, 584, 585, 575), (575, 585, 586, 576), (576, 586, 587, 577), (103, 104, 588, 578), (578, 588, 589, 579), (579, 589, 590, 580), (580, 590, 591, 581), (581, 591, 592, 582), (582, 592, 593, 583), (583, 593, 594, 584), (584, 594, 595, 585), (585, 595, 596, 586), (586, 596, 597, 587), (104, 105, 598, 588), (588, 598, 599, 589), (589, 599, 600, 590), (590, 600, 601, 591), (591, 601, 602, 592), (592, 602, 603, 593), (593, 603, 604, 594), (594, 604, 605, 595), (595, 605, 606, 596), (596, 606, 607, 597), (105, 106, 608, 598), (598, 608, 609, 599), (599, 609, 610, 600), (600, 610, 611, 601), (601, 611, 612, 602), (602, 612, 613, 603), (603, 613, 614, 604), (604, 614, 615, 605), (605, 615, 616, 606), (606, 616, 617, 607), (106, 107, 618, 608), (608, 618, 619, 609), (609, 619, 620, 610), (610, 620, 621, 611), (611, 621, 622, 612), (612, 622, 623, 613), (613, 623, 624, 614), (614, 624, 625, 615), (615, 625, 626, 616), (616, 626, 627, 617), (107, 7, 127, 618), (618, 127, 126, 619), (619, 126, 125, 620), (620, 125, 124, 621), (621, 124, 123, 622), (622, 123, 122, 623), (623, 122, 121, 624), (624, 121, 120, 625), (625, 120, 119, 626), (626, 119, 118, 627), (27, 637, 67, 3), (637, 647, 66, 67), (647, 657, 65, 66), (657, 667, 64, 65), (667, 677, 63, 64), (677, 687, 62, 63), (687, 697, 61, 62), (697, 707, 60, 61), (707, 717, 59, 60), (717, 727, 58, 59), (0, 8, 628, 18), (18, 628, 629, 19), (19, 629, 630, 20), (20, 630, 631, 21), (21, 631, 632, 22), (22, 632, 633, 23), (23, 633, 634, 24), (24, 634, 635, 25), (25, 635, 636, 26), (26, 636, 637, 27), (8, 9, 638, 628), (628, 638, 639, 629), (629, 639, 640, 630), (630, 640, 641, 631), (631, 641, 642, 632), (632, 642, 643, 633), (633, 643, 644, 634), (634, 644, 645, 635), (635, 645, 646, 636), (636, 646, 647, 637), (9, 10, 648, 638), (638, 648, 649, 639), (639, 649, 650, 640), (640, 650, 651, 641), (641, 651, 652, 642), (642, 652, 653, 643), (643, 653, 654, 644), (644, 654, 655, 645), (645, 655, 656, 646), (646, 656, 657, 647), (10, 11, 658, 648), (648, 658, 659, 649), (649, 659, 660, 650), (650, 660, 661, 651), (651, 661, 662, 652), (652, 662, 663, 653), (653, 663, 664, 654), (654, 664, 665, 655), (655, 665, 666, 656), (656, 666, 667, 657), (11, 12, 668, 658), (658, 668, 669, 659), (659, 669, 670, 660), (660, 670, 671, 661), (661, 671, 672, 662), (662, 672, 673, 663), (663, 673, 674, 664), (664, 674, 675, 665), (665, 675, 676, 666), (666, 676, 677, 667), (12, 13, 678, 668), (668, 678, 679, 669), (669, 679, 680, 670), (670, 680, 681, 671), (671, 681, 682, 672), (672, 682, 683, 673), (673, 683, 684, 674), (674, 684, 685, 675), (675, 685, 686, 676), (676, 686, 687, 677), (13, 14, 688, 678), (678, 688, 689, 679), (679, 689, 690, 680), (680, 690, 691, 681), (681, 691, 692, 682), (682, 692, 693, 683), (683, 693, 694, 684), (684, 694, 695, 685), (685, 695, 696, 686), (686, 696, 697, 687), (14, 15, 698, 688), (688, 698, 699, 689), (689, 699, 700, 690), (690, 700, 701, 691), (691, 701, 702, 692), (692, 702, 703, 693), (693, 703, 704, 694), (694, 704, 705, 695), (695, 705, 706, 696), (696, 706, 707, 697), (15, 16, 708, 698), (698, 708, 709, 699), (699, 709, 710, 700), (700, 710, 711, 701), (701, 711, 712, 702), (702, 712, 713, 703), (703, 713, 714, 704), (704, 714, 715, 705), (705, 715, 716, 706), (706, 716, 717, 707), (16, 17, 718, 708), (708, 718, 719, 709), (709, 719, 720, 710), (710, 720, 721, 711), (711, 721, 722, 712), (712, 722, 723, 713), (713, 723, 724, 714), (714, 724, 725, 715), (715, 725, 726, 716), (716, 726, 727, 717), (17, 1, 38, 718), (718, 38, 39, 719), (719, 39, 40, 720), (720, 40, 41, 721), (721, 41, 42, 722), (722, 42, 43, 723), (723, 43, 44, 724), (724, 44, 45, 725), (725, 45, 46, 726), (726, 46, 47, 727)])
me_cube.materials.append(mat_material)
me_cube.use_remesh_preserve_volume = False
me_cube.use_remesh_preserve_attributes = False
me_cube.use_mirror_vertex_groups = False
me_cube.update()

# ---- objects
ob_plane = bpy.data.objects.new('Plane', me_plane)
ob_cube = bpy.data.objects.new('Cube', me_cube)
ob_lamp = bpy.data.objects.new('Lamp', light_lamp)
ob_camera = bpy.data.objects.new('Camera', cam_camera)

# ---- transforms, parenting, visibility, modifiers, constraints
ob_plane.location = (0.0, 0.0, 0.0)
ob_plane.scale = (6.769, 6.769, 6.769)
ob_plane.lineart.crease_threshold = 0.0
ob_cube.location = (0.0, 0.0, 2.348)
ob_cube.lock_rotations_4d = False
ob_cube.empty_display_type = 'ARROWS'
ob_cube.lineart.crease_threshold = 0.0
_m = ob_cube.modifiers.new('ParticleSystem 1', 'PARTICLE_SYSTEM')
_m = ob_cube.modifiers.new('Explode', 'EXPLODE')
_m = ob_cube.modifiers.new('Solidify', 'SOLIDIFY')
_m.thickness = 0.3
_m.nonmanifold_thickness_mode = 'FIXED'
_m.nonmanifold_merge_threshold = 0.0003
ob_lamp.location = (4.076, 1.005, 5.904)
ob_lamp.rotation_euler = (0.6503, 0.05522, 1.866)
ob_lamp.lock_rotations_4d = False
ob_lamp.empty_display_type = 'ARROWS'
ob_lamp.color = (0.0, 0.0, 0.0, 0.0)
ob_lamp.lineart.crease_threshold = 0.0
ob_camera.location = (7.481, -6.508, 5.344)
ob_camera.rotation_euler = (1.109, 0.0, 0.8149)
ob_camera.lock_rotations_4d = False
ob_camera.empty_display_type = 'ARROWS'
ob_camera.color = (0.0, 0.0, 0.0, 0.0)
ob_camera.display_type = 'WIRE'
ob_camera.lineart.crease_threshold = 0.0

# ---- collection membership
col_collection_1.objects.link(ob_plane)
col_collection_1.objects.link(ob_cube)
col_collection_1.objects.link(ob_lamp)
col_collection_1.objects.link(ob_camera)

# ---- scene / render settings (as saved in the file)
scene.camera = ob_camera
scene.frame_start = 1; scene.frame_end = 250; scene.frame_set(97)
scene.render.engine = 'BLENDER_EEVEE_NEXT'
scene.render.resolution_percentage = 50
scene.render.dither_intensity = 0.0
scene.cycles.use_denoising = False
scene.cycles.samples = 128
scene.cycles.sampling_pattern = 'TABULATED_SOBOL'
scene.cycles.use_adaptive_sampling = False
scene.cycles.use_light_tree = False
scene.cycles.blur_glossy = 0.0
scene.cycles.sample_clamp_indirect = 0.0
scene.view_settings.view_transform = 'Standard'
bpy.context.view_layer.update()
